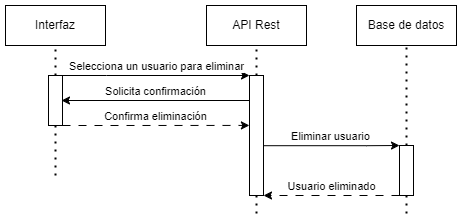

The diagram above was exported from draw.io. Its source (the exported page's mxGraphModel, read from the mxfile embedded in the PNG):
<mxGraphModel dx="1050" dy="629" grid="1" gridSize="10" guides="1" tooltips="1" connect="1" arrows="1" fold="1" page="1" pageScale="1" pageWidth="827" pageHeight="1169" math="0" shadow="0">
  <root>
    <mxCell id="kzwc79y-JYB_xbVTnA9c-0" />
    <mxCell id="kzwc79y-JYB_xbVTnA9c-1" parent="kzwc79y-JYB_xbVTnA9c-0" />
    <mxCell id="kzwc79y-JYB_xbVTnA9c-2" value="Interfaz" style="rounded=0;whiteSpace=wrap;html=1;" vertex="1" parent="kzwc79y-JYB_xbVTnA9c-1">
      <mxGeometry x="79" y="30" width="100" height="40" as="geometry" />
    </mxCell>
    <mxCell id="kzwc79y-JYB_xbVTnA9c-3" value="" style="endArrow=none;dashed=1;html=1;dashPattern=1 3;strokeWidth=2;rounded=0;entryX=0.5;entryY=1;entryDx=0;entryDy=0;exitX=0.5;exitY=0;exitDx=0;exitDy=0;" edge="1" parent="kzwc79y-JYB_xbVTnA9c-1" source="kzwc79y-JYB_xbVTnA9c-11" target="kzwc79y-JYB_xbVTnA9c-2">
      <mxGeometry width="50" height="50" relative="1" as="geometry">
        <mxPoint x="129" y="120" as="sourcePoint" />
        <mxPoint x="128.3" y="80" as="targetPoint" />
      </mxGeometry>
    </mxCell>
    <mxCell id="kzwc79y-JYB_xbVTnA9c-4" value="API Rest" style="rounded=0;whiteSpace=wrap;html=1;" vertex="1" parent="kzwc79y-JYB_xbVTnA9c-1">
      <mxGeometry x="280" y="30" width="100" height="40" as="geometry" />
    </mxCell>
    <mxCell id="kzwc79y-JYB_xbVTnA9c-5" value="" style="endArrow=none;dashed=1;html=1;dashPattern=1 3;strokeWidth=2;rounded=0;exitX=0.5;exitY=0;exitDx=0;exitDy=0;" edge="1" parent="kzwc79y-JYB_xbVTnA9c-1" source="kzwc79y-JYB_xbVTnA9c-14" target="kzwc79y-JYB_xbVTnA9c-4">
      <mxGeometry width="50" height="50" relative="1" as="geometry">
        <mxPoint x="330" y="120" as="sourcePoint" />
        <mxPoint x="329.29999999999995" y="80" as="targetPoint" />
      </mxGeometry>
    </mxCell>
    <mxCell id="kzwc79y-JYB_xbVTnA9c-6" value="Base de datos" style="rounded=0;whiteSpace=wrap;html=1;" vertex="1" parent="kzwc79y-JYB_xbVTnA9c-1">
      <mxGeometry x="430" y="30" width="100" height="40" as="geometry" />
    </mxCell>
    <mxCell id="kzwc79y-JYB_xbVTnA9c-7" value="" style="endArrow=none;dashed=1;html=1;dashPattern=1 3;strokeWidth=2;rounded=0;exitX=0.5;exitY=0;exitDx=0;exitDy=0;" edge="1" parent="kzwc79y-JYB_xbVTnA9c-1" source="kzwc79y-JYB_xbVTnA9c-17" target="kzwc79y-JYB_xbVTnA9c-6">
      <mxGeometry width="50" height="50" relative="1" as="geometry">
        <mxPoint x="480.0000000000002" y="140" as="sourcePoint" />
        <mxPoint x="479.29999999999995" y="80" as="targetPoint" />
      </mxGeometry>
    </mxCell>
    <mxCell id="kzwc79y-JYB_xbVTnA9c-8" style="edgeStyle=orthogonalEdgeStyle;rounded=0;orthogonalLoop=1;jettySize=auto;html=1;dashed=1;dashPattern=1 3;strokeColor=default;strokeWidth=2;align=center;verticalAlign=middle;fontFamily=Helvetica;fontSize=11;fontColor=default;labelBackgroundColor=default;endArrow=none;endFill=0;curved=0;" edge="1" parent="kzwc79y-JYB_xbVTnA9c-1" source="kzwc79y-JYB_xbVTnA9c-11">
      <mxGeometry relative="1" as="geometry">
        <mxPoint x="129" y="200" as="targetPoint" />
      </mxGeometry>
    </mxCell>
    <mxCell id="kzwc79y-JYB_xbVTnA9c-9" value="Selecciona un usuario para eliminar" style="edgeStyle=orthogonalEdgeStyle;rounded=0;orthogonalLoop=1;jettySize=auto;html=1;entryX=0;entryY=0;entryDx=0;entryDy=0;verticalAlign=bottom;" edge="1" parent="kzwc79y-JYB_xbVTnA9c-1" source="kzwc79y-JYB_xbVTnA9c-11" target="kzwc79y-JYB_xbVTnA9c-14">
      <mxGeometry relative="1" as="geometry">
        <Array as="points">
          <mxPoint x="180" y="100" />
          <mxPoint x="180" y="100" />
        </Array>
      </mxGeometry>
    </mxCell>
    <mxCell id="kzwc79y-JYB_xbVTnA9c-10" value="Confirma eliminación" style="edgeStyle=orthogonalEdgeStyle;rounded=0;orthogonalLoop=1;jettySize=auto;html=1;dashed=1;dashPattern=8 8;strokeColor=default;align=center;verticalAlign=bottom;fontFamily=Helvetica;fontSize=11;fontColor=default;labelBackgroundColor=default;endArrow=classic;entryX=-0.008;entryY=0.416;entryDx=0;entryDy=0;entryPerimeter=0;exitX=1;exitY=1;exitDx=0;exitDy=0;" edge="1" parent="kzwc79y-JYB_xbVTnA9c-1" source="kzwc79y-JYB_xbVTnA9c-11" target="kzwc79y-JYB_xbVTnA9c-14">
      <mxGeometry relative="1" as="geometry">
        <mxPoint x="280" y="160" as="targetPoint" />
        <Array as="points">
          <mxPoint x="180" y="150" />
          <mxPoint x="180" y="150" />
        </Array>
        <mxPoint x="140" y="150" as="sourcePoint" />
      </mxGeometry>
    </mxCell>
    <mxCell id="kzwc79y-JYB_xbVTnA9c-11" value="" style="rounded=0;whiteSpace=wrap;html=1;" vertex="1" parent="kzwc79y-JYB_xbVTnA9c-1">
      <mxGeometry x="122" y="100" width="14" height="50" as="geometry" />
    </mxCell>
    <mxCell id="kzwc79y-JYB_xbVTnA9c-12" value="Eliminar usuario" style="edgeStyle=orthogonalEdgeStyle;rounded=0;orthogonalLoop=1;jettySize=auto;html=1;entryX=0;entryY=0;entryDx=0;entryDy=0;verticalAlign=bottom;exitX=0.963;exitY=0.585;exitDx=0;exitDy=0;exitPerimeter=0;" edge="1" parent="kzwc79y-JYB_xbVTnA9c-1" source="kzwc79y-JYB_xbVTnA9c-14" target="kzwc79y-JYB_xbVTnA9c-17">
      <mxGeometry relative="1" as="geometry">
        <Array as="points">
          <mxPoint x="440" y="170" />
          <mxPoint x="440" y="170" />
        </Array>
        <mxPoint x="337" y="110" as="sourcePoint" />
        <mxPoint x="542" y="123" as="targetPoint" />
      </mxGeometry>
    </mxCell>
    <mxCell id="kzwc79y-JYB_xbVTnA9c-13" style="edgeStyle=orthogonalEdgeStyle;rounded=0;orthogonalLoop=1;jettySize=auto;html=1;dashed=1;dashPattern=1 3;strokeColor=default;strokeWidth=2;align=center;verticalAlign=middle;fontFamily=Helvetica;fontSize=11;fontColor=default;labelBackgroundColor=default;endArrow=none;endFill=0;curved=0;" edge="1" parent="kzwc79y-JYB_xbVTnA9c-1" source="kzwc79y-JYB_xbVTnA9c-14">
      <mxGeometry relative="1" as="geometry">
        <mxPoint x="330" y="240" as="targetPoint" />
      </mxGeometry>
    </mxCell>
    <mxCell id="kzwc79y-JYB_xbVTnA9c-14" value="" style="rounded=0;whiteSpace=wrap;html=1;" vertex="1" parent="kzwc79y-JYB_xbVTnA9c-1">
      <mxGeometry x="323" y="100" width="14" height="120" as="geometry" />
    </mxCell>
    <mxCell id="kzwc79y-JYB_xbVTnA9c-15" value="Usuario eliminado" style="edgeStyle=orthogonalEdgeStyle;rounded=0;orthogonalLoop=1;jettySize=auto;html=1;verticalAlign=bottom;exitX=0;exitY=1;exitDx=0;exitDy=0;dashed=1;dashPattern=8 8;entryX=1;entryY=1;entryDx=0;entryDy=0;" edge="1" parent="kzwc79y-JYB_xbVTnA9c-1" source="kzwc79y-JYB_xbVTnA9c-17" target="kzwc79y-JYB_xbVTnA9c-14">
      <mxGeometry relative="1" as="geometry">
        <Array as="points">
          <mxPoint x="340" y="220" />
          <mxPoint x="340" y="220" />
        </Array>
        <mxPoint x="337" y="154" as="targetPoint" />
        <mxPoint x="542" y="154" as="sourcePoint" />
      </mxGeometry>
    </mxCell>
    <mxCell id="kzwc79y-JYB_xbVTnA9c-16" style="edgeStyle=orthogonalEdgeStyle;rounded=0;orthogonalLoop=1;jettySize=auto;html=1;dashed=1;dashPattern=1 3;strokeColor=default;strokeWidth=2;align=center;verticalAlign=middle;fontFamily=Helvetica;fontSize=11;fontColor=default;labelBackgroundColor=default;endArrow=none;endFill=0;curved=0;" edge="1" parent="kzwc79y-JYB_xbVTnA9c-1" source="kzwc79y-JYB_xbVTnA9c-17">
      <mxGeometry relative="1" as="geometry">
        <mxPoint x="480" y="240" as="targetPoint" />
      </mxGeometry>
    </mxCell>
    <mxCell id="kzwc79y-JYB_xbVTnA9c-17" value="" style="rounded=0;whiteSpace=wrap;html=1;" vertex="1" parent="kzwc79y-JYB_xbVTnA9c-1">
      <mxGeometry x="473" y="170" width="14" height="50" as="geometry" />
    </mxCell>
    <mxCell id="kzwc79y-JYB_xbVTnA9c-18" value="Solicita confirmación" style="edgeStyle=orthogonalEdgeStyle;rounded=0;orthogonalLoop=1;jettySize=auto;html=1;verticalAlign=bottom;" edge="1" parent="kzwc79y-JYB_xbVTnA9c-1" source="kzwc79y-JYB_xbVTnA9c-14">
      <mxGeometry relative="1" as="geometry">
        <mxPoint x="135" y="125" as="targetPoint" />
        <Array as="points">
          <mxPoint x="135" y="125" />
        </Array>
      </mxGeometry>
    </mxCell>
  </root>
</mxGraphModel>